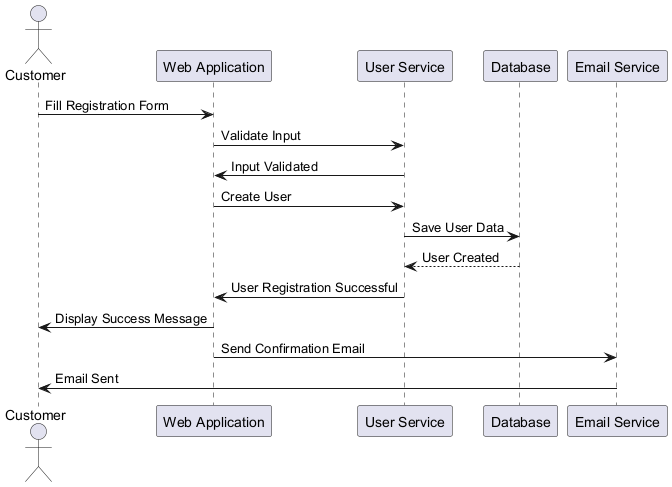

The diagram above was rendered by PlantUML. Its source (embedded in the PNG):
@startuml
actor Customer
participant "Web Application" as WebApp
participant "User Service" as UserService
participant "Database" as Database
participant "Email Service" as EmailService

Customer -> WebApp : Fill Registration Form
WebApp -> UserService : Validate Input
UserService -> WebApp : Input Validated
WebApp -> UserService : Create User
UserService -> Database : Save User Data
Database --> UserService : User Created
UserService -> WebApp : User Registration Successful
WebApp -> Customer : Display Success Message
WebApp -> EmailService : Send Confirmation Email
EmailService -> Customer : Email Sent
@enduml